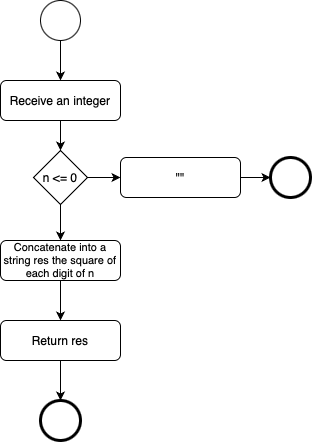

The diagram above was exported from draw.io. Its source (the exported page's mxGraphModel, read from the mxfile embedded in the PNG):
<mxGraphModel dx="1183" dy="696" grid="1" gridSize="10" guides="1" tooltips="1" connect="1" arrows="1" fold="1" page="1" pageScale="1" pageWidth="827" pageHeight="1169" background="#ffffff" math="0" shadow="0">
  <root>
    <mxCell id="0" />
    <mxCell id="1" parent="0" />
    <mxCell id="pkoyU2fwOPBfZemE1w7x-201" style="edgeStyle=orthogonalEdgeStyle;rounded=0;orthogonalLoop=1;jettySize=auto;html=1;exitX=0.5;exitY=1;exitDx=0;exitDy=0;entryX=0.5;entryY=0;entryDx=0;entryDy=0;" edge="1" parent="1" source="pkoyU2fwOPBfZemE1w7x-194" target="pkoyU2fwOPBfZemE1w7x-195">
      <mxGeometry relative="1" as="geometry" />
    </mxCell>
    <mxCell id="pkoyU2fwOPBfZemE1w7x-194" value="" style="ellipse;whiteSpace=wrap;html=1;aspect=fixed;" vertex="1" parent="1">
      <mxGeometry x="360" y="120" width="40" height="40" as="geometry" />
    </mxCell>
    <mxCell id="pkoyU2fwOPBfZemE1w7x-222" style="edgeStyle=orthogonalEdgeStyle;rounded=0;orthogonalLoop=1;jettySize=auto;html=1;exitX=0.5;exitY=1;exitDx=0;exitDy=0;entryX=0.5;entryY=0;entryDx=0;entryDy=0;" edge="1" parent="1" source="pkoyU2fwOPBfZemE1w7x-195" target="pkoyU2fwOPBfZemE1w7x-217">
      <mxGeometry relative="1" as="geometry" />
    </mxCell>
    <mxCell id="pkoyU2fwOPBfZemE1w7x-195" value="Receive an integer" style="rounded=1;whiteSpace=wrap;html=1;" vertex="1" parent="1">
      <mxGeometry x="320" y="200" width="120" height="40" as="geometry" />
    </mxCell>
    <mxCell id="pkoyU2fwOPBfZemE1w7x-221" style="edgeStyle=orthogonalEdgeStyle;rounded=0;orthogonalLoop=1;jettySize=auto;html=1;exitX=1;exitY=0.5;exitDx=0;exitDy=0;entryX=0;entryY=0.5;entryDx=0;entryDy=0;" edge="1" parent="1" source="pkoyU2fwOPBfZemE1w7x-217" target="pkoyU2fwOPBfZemE1w7x-218">
      <mxGeometry relative="1" as="geometry" />
    </mxCell>
    <mxCell id="pkoyU2fwOPBfZemE1w7x-229" style="edgeStyle=orthogonalEdgeStyle;rounded=0;orthogonalLoop=1;jettySize=auto;html=1;exitX=0.5;exitY=1;exitDx=0;exitDy=0;entryX=0.5;entryY=0;entryDx=0;entryDy=0;" edge="1" parent="1" source="pkoyU2fwOPBfZemE1w7x-217" target="pkoyU2fwOPBfZemE1w7x-224">
      <mxGeometry relative="1" as="geometry" />
    </mxCell>
    <mxCell id="pkoyU2fwOPBfZemE1w7x-217" value="n &amp;lt;= 0" style="rhombus;whiteSpace=wrap;html=1;" vertex="1" parent="1">
      <mxGeometry x="353" y="270" width="54" height="54" as="geometry" />
    </mxCell>
    <mxCell id="pkoyU2fwOPBfZemE1w7x-220" style="edgeStyle=orthogonalEdgeStyle;rounded=0;orthogonalLoop=1;jettySize=auto;html=1;exitX=1;exitY=0.5;exitDx=0;exitDy=0;entryX=0;entryY=0.5;entryDx=0;entryDy=0;" edge="1" parent="1" source="pkoyU2fwOPBfZemE1w7x-218" target="pkoyU2fwOPBfZemE1w7x-219">
      <mxGeometry relative="1" as="geometry" />
    </mxCell>
    <mxCell id="pkoyU2fwOPBfZemE1w7x-218" value="&quot;&quot;" style="rounded=1;whiteSpace=wrap;html=1;" vertex="1" parent="1">
      <mxGeometry x="440" y="277" width="120" height="40" as="geometry" />
    </mxCell>
    <mxCell id="pkoyU2fwOPBfZemE1w7x-219" value="" style="ellipse;whiteSpace=wrap;html=1;aspect=fixed;strokeWidth=3;" vertex="1" parent="1">
      <mxGeometry x="590" y="277" width="40" height="40" as="geometry" />
    </mxCell>
    <mxCell id="pkoyU2fwOPBfZemE1w7x-230" style="edgeStyle=orthogonalEdgeStyle;rounded=0;orthogonalLoop=1;jettySize=auto;html=1;exitX=0.5;exitY=1;exitDx=0;exitDy=0;entryX=0.5;entryY=0;entryDx=0;entryDy=0;" edge="1" parent="1" source="pkoyU2fwOPBfZemE1w7x-224">
      <mxGeometry relative="1" as="geometry">
        <mxPoint x="380" y="440" as="targetPoint" />
      </mxGeometry>
    </mxCell>
    <mxCell id="pkoyU2fwOPBfZemE1w7x-224" value="Concatenate into a string res the square of each digit of n" style="rounded=1;whiteSpace=wrap;html=1;fontSize=11;" vertex="1" parent="1">
      <mxGeometry x="320" y="360" width="120" height="40" as="geometry" />
    </mxCell>
    <mxCell id="pkoyU2fwOPBfZemE1w7x-239" style="edgeStyle=orthogonalEdgeStyle;rounded=0;orthogonalLoop=1;jettySize=auto;html=1;exitX=0.5;exitY=1;exitDx=0;exitDy=0;entryX=0.5;entryY=0;entryDx=0;entryDy=0;" edge="1" parent="1" source="pkoyU2fwOPBfZemE1w7x-242" target="pkoyU2fwOPBfZemE1w7x-241">
      <mxGeometry relative="1" as="geometry">
        <mxPoint x="563" y="547" as="sourcePoint" />
      </mxGeometry>
    </mxCell>
    <mxCell id="pkoyU2fwOPBfZemE1w7x-241" value="" style="ellipse;whiteSpace=wrap;html=1;aspect=fixed;strokeWidth=3;" vertex="1" parent="1">
      <mxGeometry x="360" y="520" width="40" height="40" as="geometry" />
    </mxCell>
    <mxCell id="pkoyU2fwOPBfZemE1w7x-242" value="Return res" style="rounded=1;whiteSpace=wrap;html=1;" vertex="1" parent="1">
      <mxGeometry x="320" y="440" width="120" height="40" as="geometry" />
    </mxCell>
  </root>
</mxGraphModel>